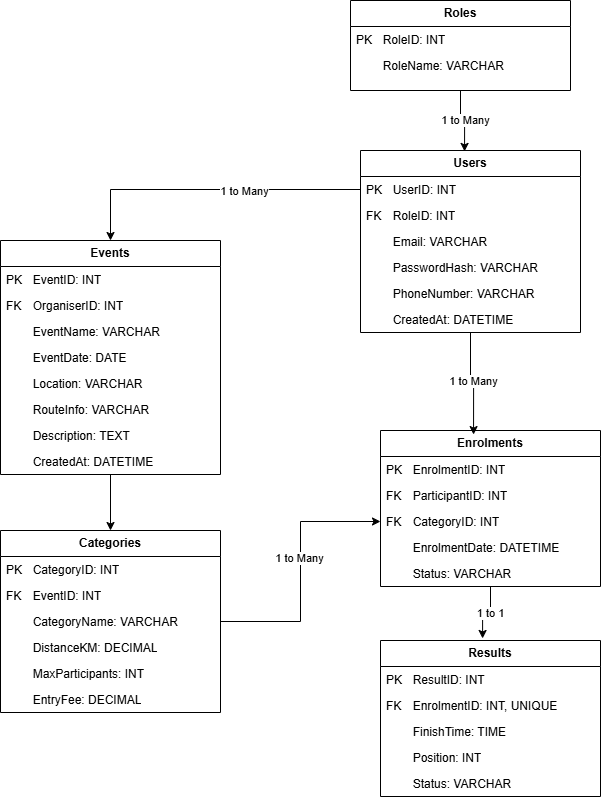

The diagram above was exported from draw.io. Its source (the exported page's mxGraphModel, read from the mxfile embedded in the PNG):
<mxGraphModel dx="1091" dy="1534" grid="1" gridSize="10" guides="1" tooltips="1" connect="1" arrows="1" fold="1" page="1" pageScale="1" pageWidth="850" pageHeight="1100" math="0" shadow="0">
  <root>
    <mxCell id="0" />
    <mxCell id="1" parent="0" />
    <mxCell id="xmBygsxn3qASp_kNwwkJ-1" parent="1" style="swimlane;fontStyle=0;childLayout=stackLayout;horizontal=1;startSize=26;fillColor=none;horizontalStack=0;resizeParent=1;resizeParentMax=0;resizeLast=0;collapsible=1;marginBottom=0;whiteSpace=wrap;html=1;" value="&lt;b&gt;Roles&lt;/b&gt;" vertex="1">
      <mxGeometry height="90" width="220" x="410" y="-750" as="geometry" />
    </mxCell>
    <mxCell id="xmBygsxn3qASp_kNwwkJ-2" parent="xmBygsxn3qASp_kNwwkJ-1" style="text;strokeColor=none;fillColor=none;align=left;verticalAlign=top;spacingLeft=4;spacingRight=4;overflow=hidden;rotatable=0;points=[[0,0.5],[1,0.5]];portConstraint=eastwest;whiteSpace=wrap;html=1;" value="PK &lt;span style=&quot;white-space: pre;&quot;&gt;&#09;&lt;/span&gt;RoleID: INT" vertex="1">
      <mxGeometry height="26" width="220" y="26" as="geometry" />
    </mxCell>
    <mxCell id="xmBygsxn3qASp_kNwwkJ-3" parent="xmBygsxn3qASp_kNwwkJ-1" style="text;strokeColor=none;fillColor=none;align=left;verticalAlign=top;spacingLeft=4;spacingRight=4;overflow=hidden;rotatable=0;points=[[0,0.5],[1,0.5]];portConstraint=eastwest;whiteSpace=wrap;html=1;" value="&lt;span style=&quot;white-space: pre;&quot;&gt;&#09;&lt;/span&gt;RoleName: VARCHAR" vertex="1">
      <mxGeometry height="38" width="220" y="52" as="geometry" />
    </mxCell>
    <mxCell id="xmBygsxn3qASp_kNwwkJ-8" parent="1" style="swimlane;fontStyle=0;childLayout=stackLayout;horizontal=1;startSize=26;fillColor=none;horizontalStack=0;resizeParent=1;resizeParentMax=0;resizeLast=0;collapsible=1;marginBottom=0;whiteSpace=wrap;html=1;" value="&lt;strong&gt;Users&lt;/strong&gt;" vertex="1">
      <mxGeometry height="182" width="220" x="420" y="-600" as="geometry" />
    </mxCell>
    <mxCell id="xmBygsxn3qASp_kNwwkJ-9" parent="xmBygsxn3qASp_kNwwkJ-8" style="text;strokeColor=none;fillColor=none;align=left;verticalAlign=top;spacingLeft=4;spacingRight=4;overflow=hidden;rotatable=0;points=[[0,0.5],[1,0.5]];portConstraint=eastwest;whiteSpace=wrap;html=1;" value="PK &lt;span style=&quot;white-space: pre;&quot;&gt;&#09;&lt;/span&gt;UserID: INT" vertex="1">
      <mxGeometry height="26" width="220" y="26" as="geometry" />
    </mxCell>
    <mxCell id="xmBygsxn3qASp_kNwwkJ-10" parent="xmBygsxn3qASp_kNwwkJ-8" style="text;strokeColor=none;fillColor=none;align=left;verticalAlign=top;spacingLeft=4;spacingRight=4;overflow=hidden;rotatable=0;points=[[0,0.5],[1,0.5]];portConstraint=eastwest;whiteSpace=wrap;html=1;" value="FK &lt;span style=&quot;white-space: pre;&quot;&gt;&#09;&lt;/span&gt;RoleID: INT" vertex="1">
      <mxGeometry height="26" width="220" y="52" as="geometry" />
    </mxCell>
    <mxCell id="xmBygsxn3qASp_kNwwkJ-14" parent="xmBygsxn3qASp_kNwwkJ-8" style="text;strokeColor=none;fillColor=none;align=left;verticalAlign=top;spacingLeft=4;spacingRight=4;overflow=hidden;rotatable=0;points=[[0,0.5],[1,0.5]];portConstraint=eastwest;whiteSpace=wrap;html=1;" value="&lt;span style=&quot;white-space: pre;&quot;&gt;&#09;&lt;/span&gt;Email: VARCHAR" vertex="1">
      <mxGeometry height="26" width="220" y="78" as="geometry" />
    </mxCell>
    <mxCell id="xmBygsxn3qASp_kNwwkJ-15" parent="xmBygsxn3qASp_kNwwkJ-8" style="text;strokeColor=none;fillColor=none;align=left;verticalAlign=top;spacingLeft=4;spacingRight=4;overflow=hidden;rotatable=0;points=[[0,0.5],[1,0.5]];portConstraint=eastwest;whiteSpace=wrap;html=1;" value="&lt;span style=&quot;white-space: pre;&quot;&gt;&#09;&lt;/span&gt;PasswordHash: VARCHAR" vertex="1">
      <mxGeometry height="26" width="220" y="104" as="geometry" />
    </mxCell>
    <mxCell id="xmBygsxn3qASp_kNwwkJ-16" parent="xmBygsxn3qASp_kNwwkJ-8" style="text;strokeColor=none;fillColor=none;align=left;verticalAlign=top;spacingLeft=4;spacingRight=4;overflow=hidden;rotatable=0;points=[[0,0.5],[1,0.5]];portConstraint=eastwest;whiteSpace=wrap;html=1;" value="&lt;span style=&quot;white-space: pre;&quot;&gt;&#09;&lt;/span&gt;PhoneNumber: VARCHAR" vertex="1">
      <mxGeometry height="26" width="220" y="130" as="geometry" />
    </mxCell>
    <mxCell id="xmBygsxn3qASp_kNwwkJ-23" parent="xmBygsxn3qASp_kNwwkJ-8" style="text;strokeColor=none;fillColor=none;align=left;verticalAlign=top;spacingLeft=4;spacingRight=4;overflow=hidden;rotatable=0;points=[[0,0.5],[1,0.5]];portConstraint=eastwest;whiteSpace=wrap;html=1;" value="&lt;span style=&quot;white-space: pre;&quot;&gt;&#09;&lt;/span&gt;CreatedAt: DATETIME" vertex="1">
      <mxGeometry height="26" width="220" y="156" as="geometry" />
    </mxCell>
    <mxCell id="xmBygsxn3qASp_kNwwkJ-57" edge="1" parent="1" source="xmBygsxn3qASp_kNwwkJ-24" style="edgeStyle=orthogonalEdgeStyle;rounded=0;orthogonalLoop=1;jettySize=auto;html=1;exitX=0.5;exitY=1;exitDx=0;exitDy=0;entryX=0.5;entryY=0;entryDx=0;entryDy=0;" target="xmBygsxn3qASp_kNwwkJ-32">
      <mxGeometry relative="1" as="geometry" />
    </mxCell>
    <mxCell id="xmBygsxn3qASp_kNwwkJ-24" parent="1" style="swimlane;fontStyle=0;childLayout=stackLayout;horizontal=1;startSize=26;fillColor=none;horizontalStack=0;resizeParent=1;resizeParentMax=0;resizeLast=0;collapsible=1;marginBottom=0;whiteSpace=wrap;html=1;" value="&lt;strong&gt;Events&lt;/strong&gt;" vertex="1">
      <mxGeometry height="234" width="220" x="60" y="-510" as="geometry" />
    </mxCell>
    <mxCell id="xmBygsxn3qASp_kNwwkJ-25" parent="xmBygsxn3qASp_kNwwkJ-24" style="text;strokeColor=none;fillColor=none;align=left;verticalAlign=top;spacingLeft=4;spacingRight=4;overflow=hidden;rotatable=0;points=[[0,0.5],[1,0.5]];portConstraint=eastwest;whiteSpace=wrap;html=1;" value="PK &lt;span style=&quot;white-space: pre;&quot;&gt;&#09;&lt;/span&gt;EventID: INT" vertex="1">
      <mxGeometry height="26" width="220" y="26" as="geometry" />
    </mxCell>
    <mxCell id="xmBygsxn3qASp_kNwwkJ-60" parent="xmBygsxn3qASp_kNwwkJ-24" style="text;strokeColor=none;fillColor=none;align=left;verticalAlign=top;spacingLeft=4;spacingRight=4;overflow=hidden;rotatable=0;points=[[0,0.5],[1,0.5]];portConstraint=eastwest;whiteSpace=wrap;html=1;" value="FK &lt;span style=&quot;white-space: pre;&quot;&gt;&#09;&lt;/span&gt;OrganiserID: INT" vertex="1">
      <mxGeometry height="26" width="220" y="52" as="geometry" />
    </mxCell>
    <mxCell id="xmBygsxn3qASp_kNwwkJ-26" parent="xmBygsxn3qASp_kNwwkJ-24" style="text;strokeColor=none;fillColor=none;align=left;verticalAlign=top;spacingLeft=4;spacingRight=4;overflow=hidden;rotatable=0;points=[[0,0.5],[1,0.5]];portConstraint=eastwest;whiteSpace=wrap;html=1;" value="&lt;span style=&quot;white-space: pre;&quot;&gt;&#09;&lt;/span&gt;EventName: VARCHAR" vertex="1">
      <mxGeometry height="26" width="220" y="78" as="geometry" />
    </mxCell>
    <mxCell id="xmBygsxn3qASp_kNwwkJ-27" parent="xmBygsxn3qASp_kNwwkJ-24" style="text;strokeColor=none;fillColor=none;align=left;verticalAlign=top;spacingLeft=4;spacingRight=4;overflow=hidden;rotatable=0;points=[[0,0.5],[1,0.5]];portConstraint=eastwest;whiteSpace=wrap;html=1;" value="&lt;span style=&quot;white-space: pre;&quot;&gt;&#09;&lt;/span&gt;EventDate: DATE" vertex="1">
      <mxGeometry height="26" width="220" y="104" as="geometry" />
    </mxCell>
    <mxCell id="xmBygsxn3qASp_kNwwkJ-28" parent="xmBygsxn3qASp_kNwwkJ-24" style="text;strokeColor=none;fillColor=none;align=left;verticalAlign=top;spacingLeft=4;spacingRight=4;overflow=hidden;rotatable=0;points=[[0,0.5],[1,0.5]];portConstraint=eastwest;whiteSpace=wrap;html=1;" value="&lt;span style=&quot;white-space: pre;&quot;&gt;&#09;&lt;/span&gt;Location: VARCHAR" vertex="1">
      <mxGeometry height="26" width="220" y="130" as="geometry" />
    </mxCell>
    <mxCell id="xmBygsxn3qASp_kNwwkJ-29" parent="xmBygsxn3qASp_kNwwkJ-24" style="text;strokeColor=none;fillColor=none;align=left;verticalAlign=top;spacingLeft=4;spacingRight=4;overflow=hidden;rotatable=0;points=[[0,0.5],[1,0.5]];portConstraint=eastwest;whiteSpace=wrap;html=1;" value="&lt;span style=&quot;white-space: pre;&quot;&gt;&#09;&lt;/span&gt;RouteInfo: VARCHAR" vertex="1">
      <mxGeometry height="26" width="220" y="156" as="geometry" />
    </mxCell>
    <mxCell id="xmBygsxn3qASp_kNwwkJ-30" parent="xmBygsxn3qASp_kNwwkJ-24" style="text;strokeColor=none;fillColor=none;align=left;verticalAlign=top;spacingLeft=4;spacingRight=4;overflow=hidden;rotatable=0;points=[[0,0.5],[1,0.5]];portConstraint=eastwest;whiteSpace=wrap;html=1;" value="&lt;span style=&quot;white-space: pre;&quot;&gt;&#09;&lt;/span&gt;Description: TEXT" vertex="1">
      <mxGeometry height="26" width="220" y="182" as="geometry" />
    </mxCell>
    <mxCell id="xmBygsxn3qASp_kNwwkJ-31" parent="xmBygsxn3qASp_kNwwkJ-24" style="text;strokeColor=none;fillColor=none;align=left;verticalAlign=top;spacingLeft=4;spacingRight=4;overflow=hidden;rotatable=0;points=[[0,0.5],[1,0.5]];portConstraint=eastwest;whiteSpace=wrap;html=1;" value="&lt;span style=&quot;white-space: pre;&quot;&gt;&#09;&lt;/span&gt;CreatedAt: DATETIME" vertex="1">
      <mxGeometry height="26" width="220" y="208" as="geometry" />
    </mxCell>
    <mxCell id="xmBygsxn3qASp_kNwwkJ-71" edge="1" parent="1" source="xmBygsxn3qASp_kNwwkJ-32" style="edgeStyle=orthogonalEdgeStyle;rounded=0;orthogonalLoop=1;jettySize=auto;html=1;exitX=1;exitY=0.5;exitDx=0;exitDy=0;entryX=0;entryY=0.5;entryDx=0;entryDy=0;" target="xmBygsxn3qASp_kNwwkJ-43">
      <mxGeometry relative="1" as="geometry" />
    </mxCell>
    <mxCell id="xmBygsxn3qASp_kNwwkJ-72" connectable="0" parent="xmBygsxn3qASp_kNwwkJ-71" style="edgeLabel;html=1;align=center;verticalAlign=middle;resizable=0;points=[];" value="1 to Many" vertex="1">
      <mxGeometry relative="1" x="0.1077" y="2" as="geometry">
        <mxPoint as="offset" />
      </mxGeometry>
    </mxCell>
    <mxCell id="xmBygsxn3qASp_kNwwkJ-32" parent="1" style="swimlane;fontStyle=0;childLayout=stackLayout;horizontal=1;startSize=26;fillColor=none;horizontalStack=0;resizeParent=1;resizeParentMax=0;resizeLast=0;collapsible=1;marginBottom=0;whiteSpace=wrap;html=1;" value="&lt;b&gt;Categories&lt;/b&gt;" vertex="1">
      <mxGeometry height="182" width="220" x="60" y="-220" as="geometry" />
    </mxCell>
    <mxCell id="xmBygsxn3qASp_kNwwkJ-33" parent="xmBygsxn3qASp_kNwwkJ-32" style="text;strokeColor=none;fillColor=none;align=left;verticalAlign=top;spacingLeft=4;spacingRight=4;overflow=hidden;rotatable=0;points=[[0,0.5],[1,0.5]];portConstraint=eastwest;whiteSpace=wrap;html=1;" value="PK &lt;span style=&quot;white-space: pre;&quot;&gt;&#09;&lt;/span&gt;CategoryID: INT" vertex="1">
      <mxGeometry height="26" width="220" y="26" as="geometry" />
    </mxCell>
    <mxCell id="xmBygsxn3qASp_kNwwkJ-34" parent="xmBygsxn3qASp_kNwwkJ-32" style="text;strokeColor=none;fillColor=none;align=left;verticalAlign=top;spacingLeft=4;spacingRight=4;overflow=hidden;rotatable=0;points=[[0,0.5],[1,0.5]];portConstraint=eastwest;whiteSpace=wrap;html=1;" value="FK &lt;span style=&quot;white-space: pre;&quot;&gt;&#09;&lt;/span&gt;EventID: INT" vertex="1">
      <mxGeometry height="26" width="220" y="52" as="geometry" />
    </mxCell>
    <mxCell id="xmBygsxn3qASp_kNwwkJ-35" parent="xmBygsxn3qASp_kNwwkJ-32" style="text;strokeColor=none;fillColor=none;align=left;verticalAlign=top;spacingLeft=4;spacingRight=4;overflow=hidden;rotatable=0;points=[[0,0.5],[1,0.5]];portConstraint=eastwest;whiteSpace=wrap;html=1;" value="&lt;span style=&quot;white-space: pre;&quot;&gt;&#09;&lt;/span&gt;CategoryName: VARCHAR" vertex="1">
      <mxGeometry height="26" width="220" y="78" as="geometry" />
    </mxCell>
    <mxCell id="xmBygsxn3qASp_kNwwkJ-36" parent="xmBygsxn3qASp_kNwwkJ-32" style="text;strokeColor=none;fillColor=none;align=left;verticalAlign=top;spacingLeft=4;spacingRight=4;overflow=hidden;rotatable=0;points=[[0,0.5],[1,0.5]];portConstraint=eastwest;whiteSpace=wrap;html=1;" value="&lt;span style=&quot;white-space: pre;&quot;&gt;&#09;&lt;/span&gt;DistanceKM: DECIMAL" vertex="1">
      <mxGeometry height="26" width="220" y="104" as="geometry" />
    </mxCell>
    <mxCell id="xmBygsxn3qASp_kNwwkJ-37" parent="xmBygsxn3qASp_kNwwkJ-32" style="text;strokeColor=none;fillColor=none;align=left;verticalAlign=top;spacingLeft=4;spacingRight=4;overflow=hidden;rotatable=0;points=[[0,0.5],[1,0.5]];portConstraint=eastwest;whiteSpace=wrap;html=1;" value="&lt;span style=&quot;white-space: pre;&quot;&gt;&#09;&lt;/span&gt;MaxParticipants: INT" vertex="1">
      <mxGeometry height="26" width="220" y="130" as="geometry" />
    </mxCell>
    <mxCell id="xmBygsxn3qASp_kNwwkJ-38" parent="xmBygsxn3qASp_kNwwkJ-32" style="text;strokeColor=none;fillColor=none;align=left;verticalAlign=top;spacingLeft=4;spacingRight=4;overflow=hidden;rotatable=0;points=[[0,0.5],[1,0.5]];portConstraint=eastwest;whiteSpace=wrap;html=1;" value="&lt;span style=&quot;white-space: pre;&quot;&gt;&#09;&lt;/span&gt;EntryFee: DECIMAL" vertex="1">
      <mxGeometry height="26" width="220" y="156" as="geometry" />
    </mxCell>
    <mxCell id="xmBygsxn3qASp_kNwwkJ-40" parent="1" style="swimlane;fontStyle=0;childLayout=stackLayout;horizontal=1;startSize=26;fillColor=none;horizontalStack=0;resizeParent=1;resizeParentMax=0;resizeLast=0;collapsible=1;marginBottom=0;whiteSpace=wrap;html=1;" value="&lt;b&gt;Enrolments&lt;/b&gt;" vertex="1">
      <mxGeometry height="156" width="220" x="440" y="-320" as="geometry" />
    </mxCell>
    <mxCell id="xmBygsxn3qASp_kNwwkJ-41" parent="xmBygsxn3qASp_kNwwkJ-40" style="text;strokeColor=none;fillColor=none;align=left;verticalAlign=top;spacingLeft=4;spacingRight=4;overflow=hidden;rotatable=0;points=[[0,0.5],[1,0.5]];portConstraint=eastwest;whiteSpace=wrap;html=1;" value="PK &lt;span style=&quot;white-space: pre;&quot;&gt;&#09;&lt;/span&gt;EnrolmentID: INT" vertex="1">
      <mxGeometry height="26" width="220" y="26" as="geometry" />
    </mxCell>
    <mxCell id="xmBygsxn3qASp_kNwwkJ-42" parent="xmBygsxn3qASp_kNwwkJ-40" style="text;strokeColor=none;fillColor=none;align=left;verticalAlign=top;spacingLeft=4;spacingRight=4;overflow=hidden;rotatable=0;points=[[0,0.5],[1,0.5]];portConstraint=eastwest;whiteSpace=wrap;html=1;" value="FK &lt;span style=&quot;white-space: pre;&quot;&gt;&#09;&lt;/span&gt;ParticipantID: INT" vertex="1">
      <mxGeometry height="26" width="220" y="52" as="geometry" />
    </mxCell>
    <mxCell id="xmBygsxn3qASp_kNwwkJ-43" parent="xmBygsxn3qASp_kNwwkJ-40" style="text;strokeColor=none;fillColor=none;align=left;verticalAlign=top;spacingLeft=4;spacingRight=4;overflow=hidden;rotatable=0;points=[[0,0.5],[1,0.5]];portConstraint=eastwest;whiteSpace=wrap;html=1;" value="FK &lt;span style=&quot;white-space: pre;&quot;&gt;&#09;&lt;/span&gt;CategoryID: INT" vertex="1">
      <mxGeometry height="26" width="220" y="78" as="geometry" />
    </mxCell>
    <mxCell id="xmBygsxn3qASp_kNwwkJ-44" parent="xmBygsxn3qASp_kNwwkJ-40" style="text;strokeColor=none;fillColor=none;align=left;verticalAlign=top;spacingLeft=4;spacingRight=4;overflow=hidden;rotatable=0;points=[[0,0.5],[1,0.5]];portConstraint=eastwest;whiteSpace=wrap;html=1;" value="&lt;span style=&quot;white-space: pre;&quot;&gt;&#09;&lt;/span&gt;EnrolmentDate: DATETIME" vertex="1">
      <mxGeometry height="26" width="220" y="104" as="geometry" />
    </mxCell>
    <mxCell id="xmBygsxn3qASp_kNwwkJ-45" parent="xmBygsxn3qASp_kNwwkJ-40" style="text;strokeColor=none;fillColor=none;align=left;verticalAlign=top;spacingLeft=4;spacingRight=4;overflow=hidden;rotatable=0;points=[[0,0.5],[1,0.5]];portConstraint=eastwest;whiteSpace=wrap;html=1;" value="&lt;span style=&quot;white-space: pre;&quot;&gt;&#09;&lt;/span&gt;Status: VARCHAR" vertex="1">
      <mxGeometry height="26" width="220" y="130" as="geometry" />
    </mxCell>
    <mxCell id="xmBygsxn3qASp_kNwwkJ-48" parent="1" style="swimlane;fontStyle=0;childLayout=stackLayout;horizontal=1;startSize=26;fillColor=none;horizontalStack=0;resizeParent=1;resizeParentMax=0;resizeLast=0;collapsible=1;marginBottom=0;whiteSpace=wrap;html=1;" value="&lt;b&gt;Results&lt;/b&gt;" vertex="1">
      <mxGeometry height="156" width="220" x="440" y="-110" as="geometry" />
    </mxCell>
    <mxCell id="xmBygsxn3qASp_kNwwkJ-49" parent="xmBygsxn3qASp_kNwwkJ-48" style="text;strokeColor=none;fillColor=none;align=left;verticalAlign=top;spacingLeft=4;spacingRight=4;overflow=hidden;rotatable=0;points=[[0,0.5],[1,0.5]];portConstraint=eastwest;whiteSpace=wrap;html=1;" value="PK &lt;span style=&quot;white-space: pre;&quot;&gt;&#09;&lt;/span&gt;ResultID: INT" vertex="1">
      <mxGeometry height="26" width="220" y="26" as="geometry" />
    </mxCell>
    <mxCell id="xmBygsxn3qASp_kNwwkJ-50" parent="xmBygsxn3qASp_kNwwkJ-48" style="text;strokeColor=none;fillColor=none;align=left;verticalAlign=top;spacingLeft=4;spacingRight=4;overflow=hidden;rotatable=0;points=[[0,0.5],[1,0.5]];portConstraint=eastwest;whiteSpace=wrap;html=1;" value="FK &lt;span style=&quot;white-space: pre;&quot;&gt;&#09;&lt;/span&gt;EnrolmentID: INT, UNIQUE" vertex="1">
      <mxGeometry height="26" width="220" y="52" as="geometry" />
    </mxCell>
    <mxCell id="xmBygsxn3qASp_kNwwkJ-51" parent="xmBygsxn3qASp_kNwwkJ-48" style="text;strokeColor=none;fillColor=none;align=left;verticalAlign=top;spacingLeft=4;spacingRight=4;overflow=hidden;rotatable=0;points=[[0,0.5],[1,0.5]];portConstraint=eastwest;whiteSpace=wrap;html=1;" value="&lt;span style=&quot;white-space: pre;&quot;&gt;&#09;&lt;/span&gt;FinishTime: TIME" vertex="1">
      <mxGeometry height="26" width="220" y="78" as="geometry" />
    </mxCell>
    <mxCell id="xmBygsxn3qASp_kNwwkJ-52" parent="xmBygsxn3qASp_kNwwkJ-48" style="text;strokeColor=none;fillColor=none;align=left;verticalAlign=top;spacingLeft=4;spacingRight=4;overflow=hidden;rotatable=0;points=[[0,0.5],[1,0.5]];portConstraint=eastwest;whiteSpace=wrap;html=1;" value="&lt;span style=&quot;white-space: pre;&quot;&gt;&#09;&lt;/span&gt;Position: INT" vertex="1">
      <mxGeometry height="26" width="220" y="104" as="geometry" />
    </mxCell>
    <mxCell id="xmBygsxn3qASp_kNwwkJ-53" parent="xmBygsxn3qASp_kNwwkJ-48" style="text;strokeColor=none;fillColor=none;align=left;verticalAlign=top;spacingLeft=4;spacingRight=4;overflow=hidden;rotatable=0;points=[[0,0.5],[1,0.5]];portConstraint=eastwest;whiteSpace=wrap;html=1;" value="&lt;span style=&quot;white-space: pre;&quot;&gt;&#09;&lt;/span&gt;Status: VARCHAR" vertex="1">
      <mxGeometry height="26" width="220" y="130" as="geometry" />
    </mxCell>
    <mxCell id="xmBygsxn3qASp_kNwwkJ-54" edge="1" parent="1" source="xmBygsxn3qASp_kNwwkJ-1" style="edgeStyle=orthogonalEdgeStyle;rounded=0;orthogonalLoop=1;jettySize=auto;html=1;exitX=0.5;exitY=1;exitDx=0;exitDy=0;entryX=0.473;entryY=0.005;entryDx=0;entryDy=0;entryPerimeter=0;" target="xmBygsxn3qASp_kNwwkJ-8">
      <mxGeometry relative="1" as="geometry" />
    </mxCell>
    <mxCell id="xmBygsxn3qASp_kNwwkJ-65" connectable="0" parent="xmBygsxn3qASp_kNwwkJ-54" style="edgeLabel;html=1;align=center;verticalAlign=middle;resizable=0;points=[];" value="1 to Many" vertex="1">
      <mxGeometry relative="1" x="0.046" as="geometry">
        <mxPoint as="offset" />
      </mxGeometry>
    </mxCell>
    <mxCell id="xmBygsxn3qASp_kNwwkJ-55" edge="1" parent="1" source="xmBygsxn3qASp_kNwwkJ-9" style="edgeStyle=orthogonalEdgeStyle;rounded=0;orthogonalLoop=1;jettySize=auto;html=1;exitX=0;exitY=0.5;exitDx=0;exitDy=0;entryX=0.5;entryY=0;entryDx=0;entryDy=0;" target="xmBygsxn3qASp_kNwwkJ-24">
      <mxGeometry relative="1" as="geometry" />
    </mxCell>
    <mxCell id="xmBygsxn3qASp_kNwwkJ-66" connectable="0" parent="xmBygsxn3qASp_kNwwkJ-55" style="edgeLabel;html=1;align=center;verticalAlign=middle;resizable=0;points=[];" value="1 to Many" vertex="1">
      <mxGeometry relative="1" x="-0.2226" y="1" as="geometry">
        <mxPoint as="offset" />
      </mxGeometry>
    </mxCell>
    <mxCell id="xmBygsxn3qASp_kNwwkJ-56" edge="1" parent="1" source="xmBygsxn3qASp_kNwwkJ-8" style="edgeStyle=orthogonalEdgeStyle;rounded=0;orthogonalLoop=1;jettySize=auto;html=1;exitX=0.5;exitY=1;exitDx=0;exitDy=0;entryX=0.423;entryY=0.026;entryDx=0;entryDy=0;entryPerimeter=0;" target="xmBygsxn3qASp_kNwwkJ-40">
      <mxGeometry relative="1" as="geometry" />
    </mxCell>
    <mxCell id="xmBygsxn3qASp_kNwwkJ-67" connectable="0" parent="xmBygsxn3qASp_kNwwkJ-56" style="edgeLabel;html=1;align=center;verticalAlign=middle;resizable=0;points=[];" value="1 to Many" vertex="1">
      <mxGeometry relative="1" x="-0.03" y="1" as="geometry">
        <mxPoint as="offset" />
      </mxGeometry>
    </mxCell>
    <mxCell id="xmBygsxn3qASp_kNwwkJ-58" edge="1" parent="1" source="xmBygsxn3qASp_kNwwkJ-40" style="edgeStyle=orthogonalEdgeStyle;rounded=0;orthogonalLoop=1;jettySize=auto;html=1;exitX=0.5;exitY=1;exitDx=0;exitDy=0;entryX=0.464;entryY=-0.013;entryDx=0;entryDy=0;entryPerimeter=0;" target="xmBygsxn3qASp_kNwwkJ-48">
      <mxGeometry relative="1" as="geometry" />
    </mxCell>
    <mxCell id="xmBygsxn3qASp_kNwwkJ-74" connectable="0" parent="xmBygsxn3qASp_kNwwkJ-58" style="edgeLabel;html=1;align=center;verticalAlign=middle;resizable=0;points=[];" value="1 to 1" vertex="1">
      <mxGeometry relative="1" x="-0.0647" y="-1" as="geometry">
        <mxPoint as="offset" />
      </mxGeometry>
    </mxCell>
  </root>
</mxGraphModel>